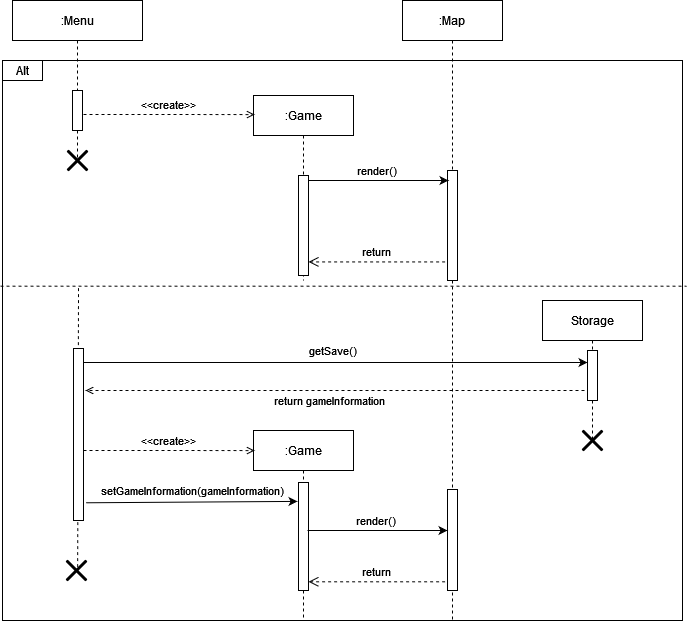

The diagram above was exported from draw.io. Its source (the exported page's mxGraphModel, read from the mxfile embedded in the PNG):
<mxGraphModel dx="1016" dy="537" grid="1" gridSize="10" guides="1" tooltips="1" connect="1" arrows="1" fold="1" page="1" pageScale="1" pageWidth="850" pageHeight="1100" math="0" shadow="0">
  <root>
    <mxCell id="0" />
    <mxCell id="1" parent="0" />
    <mxCell id="xglsgSpCvyDxZYR7D90e-7" value="" style="rounded=0;whiteSpace=wrap;html=1;" vertex="1" parent="1">
      <mxGeometry x="110" y="140" width="680" height="560" as="geometry" />
    </mxCell>
    <mxCell id="3nuBFxr9cyL0pnOWT2aG-5" value=":Game" style="shape=umlLifeline;perimeter=lifelinePerimeter;container=1;collapsible=0;recursiveResize=0;rounded=0;shadow=0;strokeWidth=1;" parent="1" vertex="1">
      <mxGeometry x="361" y="175" width="100" height="185" as="geometry" />
    </mxCell>
    <mxCell id="3nuBFxr9cyL0pnOWT2aG-6" value="" style="points=[];perimeter=orthogonalPerimeter;rounded=0;shadow=0;strokeWidth=1;" parent="3nuBFxr9cyL0pnOWT2aG-5" vertex="1">
      <mxGeometry x="45" y="80" width="10" height="100" as="geometry" />
    </mxCell>
    <mxCell id="3nuBFxr9cyL0pnOWT2aG-8" value="&lt;&lt;create&gt;&gt;" style="verticalAlign=bottom;endArrow=open;entryX=-0.186;entryY=0.063;shadow=0;strokeWidth=1;entryDx=0;entryDy=0;entryPerimeter=0;endFill=0;dashed=1;" parent="1" edge="1">
      <mxGeometry x="-0.0067" relative="1" as="geometry">
        <mxPoint x="191" y="194" as="sourcePoint" />
        <mxPoint x="362.1400000000001" y="194.08000000000004" as="targetPoint" />
        <Array as="points">
          <mxPoint x="316" y="194" />
        </Array>
        <mxPoint as="offset" />
      </mxGeometry>
    </mxCell>
    <mxCell id="xglsgSpCvyDxZYR7D90e-1" value=":Map" style="shape=umlLifeline;perimeter=lifelinePerimeter;container=1;collapsible=0;recursiveResize=0;rounded=0;shadow=0;strokeWidth=1;" vertex="1" parent="1">
      <mxGeometry x="510" y="80" width="100" height="620" as="geometry" />
    </mxCell>
    <mxCell id="xglsgSpCvyDxZYR7D90e-2" value="" style="points=[];perimeter=orthogonalPerimeter;rounded=0;shadow=0;strokeWidth=1;" vertex="1" parent="xglsgSpCvyDxZYR7D90e-1">
      <mxGeometry x="45" y="170" width="10" height="110" as="geometry" />
    </mxCell>
    <mxCell id="xglsgSpCvyDxZYR7D90e-41" value="return" style="verticalAlign=bottom;endArrow=open;dashed=1;endSize=8;shadow=0;strokeWidth=1;exitX=-0.243;exitY=0.831;exitDx=0;exitDy=0;exitPerimeter=0;" edge="1" parent="xglsgSpCvyDxZYR7D90e-1">
      <mxGeometry relative="1" as="geometry">
        <mxPoint x="-94" y="581.29" as="targetPoint" />
        <mxPoint x="42.56999999999971" y="581.29" as="sourcePoint" />
      </mxGeometry>
    </mxCell>
    <mxCell id="xglsgSpCvyDxZYR7D90e-3" value="render()" style="verticalAlign=bottom;endArrow=classic;shadow=0;strokeWidth=1;endFill=1;" edge="1" parent="1">
      <mxGeometry x="-0.0067" relative="1" as="geometry">
        <mxPoint x="416" y="260" as="sourcePoint" />
        <mxPoint x="556" y="260" as="targetPoint" />
        <Array as="points">
          <mxPoint x="548" y="260" />
        </Array>
        <mxPoint as="offset" />
      </mxGeometry>
    </mxCell>
    <mxCell id="xglsgSpCvyDxZYR7D90e-9" value="" style="endArrow=none;dashed=1;html=1;rounded=0;exitX=-0.003;exitY=0.403;exitDx=0;exitDy=0;exitPerimeter=0;entryX=1.006;entryY=0.403;entryDx=0;entryDy=0;entryPerimeter=0;" edge="1" parent="1" source="xglsgSpCvyDxZYR7D90e-7" target="xglsgSpCvyDxZYR7D90e-7">
      <mxGeometry width="50" height="50" relative="1" as="geometry">
        <mxPoint x="108.98" y="360.20000000000005" as="sourcePoint" />
        <mxPoint x="800" y="370" as="targetPoint" />
      </mxGeometry>
    </mxCell>
    <mxCell id="xglsgSpCvyDxZYR7D90e-12" value="" style="shape=umlDestroy;whiteSpace=wrap;html=1;strokeWidth=3;" vertex="1" parent="1">
      <mxGeometry x="175" y="230" width="20" height="20" as="geometry" />
    </mxCell>
    <mxCell id="xglsgSpCvyDxZYR7D90e-4" value="return" style="verticalAlign=bottom;endArrow=open;dashed=1;endSize=8;shadow=0;strokeWidth=1;exitX=-0.243;exitY=0.831;exitDx=0;exitDy=0;exitPerimeter=0;" edge="1" parent="1" source="xglsgSpCvyDxZYR7D90e-2" target="3nuBFxr9cyL0pnOWT2aG-6">
      <mxGeometry relative="1" as="geometry">
        <mxPoint x="417" y="291.64" as="targetPoint" />
        <mxPoint x="565" y="292" as="sourcePoint" />
      </mxGeometry>
    </mxCell>
    <mxCell id="xglsgSpCvyDxZYR7D90e-21" value="" style="endArrow=none;dashed=1;html=1;rounded=0;strokeColor=default;exitX=0.557;exitY=0.329;exitDx=0;exitDy=0;exitPerimeter=0;" edge="1" parent="1" source="xglsgSpCvyDxZYR7D90e-38">
      <mxGeometry width="50" height="50" relative="1" as="geometry">
        <mxPoint x="185.42000000000007" y="576.1399999999999" as="sourcePoint" />
        <mxPoint x="186" y="366" as="targetPoint" />
      </mxGeometry>
    </mxCell>
    <mxCell id="xglsgSpCvyDxZYR7D90e-36" value="getSave()" style="edgeStyle=orthogonalEdgeStyle;rounded=0;orthogonalLoop=1;jettySize=auto;html=1;entryX=0.5;entryY=0.58;entryDx=0;entryDy=0;entryPerimeter=0;strokeColor=default;endArrow=classic;endFill=1;" edge="1" parent="1">
      <mxGeometry x="-0.002" y="12" relative="1" as="geometry">
        <mxPoint x="186" y="442" as="sourcePoint" />
        <mxPoint x="694.9999999999998" y="442" as="targetPoint" />
        <mxPoint as="offset" />
      </mxGeometry>
    </mxCell>
    <mxCell id="xglsgSpCvyDxZYR7D90e-13" value="" style="points=[];perimeter=orthogonalPerimeter;rounded=0;shadow=0;strokeWidth=1;" vertex="1" parent="1">
      <mxGeometry x="181" y="428" width="10" height="172" as="geometry" />
    </mxCell>
    <mxCell id="xglsgSpCvyDxZYR7D90e-15" value=":Menu" style="shape=umlLifeline;perimeter=lifelinePerimeter;container=1;collapsible=0;recursiveResize=0;rounded=0;shadow=0;strokeWidth=1;" vertex="1" parent="1">
      <mxGeometry x="120" y="80" width="130" height="160" as="geometry" />
    </mxCell>
    <mxCell id="xglsgSpCvyDxZYR7D90e-16" value="" style="points=[];perimeter=orthogonalPerimeter;rounded=0;shadow=0;strokeWidth=1;" vertex="1" parent="xglsgSpCvyDxZYR7D90e-15">
      <mxGeometry x="60" y="90" width="10" height="40" as="geometry" />
    </mxCell>
    <mxCell id="xglsgSpCvyDxZYR7D90e-17" value="Alt" style="rounded=0;whiteSpace=wrap;html=1;" vertex="1" parent="xglsgSpCvyDxZYR7D90e-15">
      <mxGeometry x="-10" y="60" width="40" height="20" as="geometry" />
    </mxCell>
    <mxCell id="xglsgSpCvyDxZYR7D90e-20" value="" style="endArrow=none;dashed=1;html=1;rounded=0;strokeColor=none;" edge="1" parent="1" source="xglsgSpCvyDxZYR7D90e-7">
      <mxGeometry width="50" height="50" relative="1" as="geometry">
        <mxPoint x="140" y="460" as="sourcePoint" />
        <mxPoint x="190" y="410" as="targetPoint" />
      </mxGeometry>
    </mxCell>
    <mxCell id="xglsgSpCvyDxZYR7D90e-24" value="Storage" style="shape=umlLifeline;perimeter=lifelinePerimeter;container=1;collapsible=0;recursiveResize=0;rounded=0;shadow=0;strokeWidth=1;" vertex="1" parent="1">
      <mxGeometry x="650" y="380" width="100" height="140" as="geometry" />
    </mxCell>
    <mxCell id="xglsgSpCvyDxZYR7D90e-25" value="" style="points=[];perimeter=orthogonalPerimeter;rounded=0;shadow=0;strokeWidth=1;" vertex="1" parent="xglsgSpCvyDxZYR7D90e-24">
      <mxGeometry x="45" y="50" width="10" height="50" as="geometry" />
    </mxCell>
    <mxCell id="xglsgSpCvyDxZYR7D90e-43" value="" style="shape=umlDestroy;whiteSpace=wrap;html=1;strokeWidth=3;" vertex="1" parent="xglsgSpCvyDxZYR7D90e-24">
      <mxGeometry x="40" y="130" width="20" height="20" as="geometry" />
    </mxCell>
    <mxCell id="xglsgSpCvyDxZYR7D90e-28" value=":Game" style="shape=umlLifeline;perimeter=lifelinePerimeter;container=1;collapsible=0;recursiveResize=0;rounded=0;shadow=0;strokeWidth=1;" vertex="1" parent="1">
      <mxGeometry x="361" y="510" width="100" height="190" as="geometry" />
    </mxCell>
    <mxCell id="xglsgSpCvyDxZYR7D90e-29" value="" style="points=[];perimeter=orthogonalPerimeter;rounded=0;shadow=0;strokeWidth=1;" vertex="1" parent="xglsgSpCvyDxZYR7D90e-28">
      <mxGeometry x="45" y="52" width="10" height="108" as="geometry" />
    </mxCell>
    <mxCell id="xglsgSpCvyDxZYR7D90e-37" value="return gameInformation" style="edgeStyle=orthogonalEdgeStyle;rounded=0;orthogonalLoop=1;jettySize=auto;html=1;entryX=0.5;entryY=0.58;entryDx=0;entryDy=0;entryPerimeter=0;strokeColor=default;endArrow=open;endFill=0;dashed=1;" edge="1" parent="1">
      <mxGeometry x="0.0216" y="10" relative="1" as="geometry">
        <mxPoint x="692" y="470" as="sourcePoint" />
        <mxPoint x="193" y="470" as="targetPoint" />
        <mxPoint as="offset" />
      </mxGeometry>
    </mxCell>
    <mxCell id="xglsgSpCvyDxZYR7D90e-38" value="" style="shape=umlDestroy;whiteSpace=wrap;html=1;strokeWidth=3;" vertex="1" parent="1">
      <mxGeometry x="174" y="640" width="20" height="20" as="geometry" />
    </mxCell>
    <mxCell id="xglsgSpCvyDxZYR7D90e-39" value="&lt;&lt;create&gt;&gt;" style="verticalAlign=bottom;endArrow=open;entryX=-0.186;entryY=0.063;shadow=0;strokeWidth=1;entryDx=0;entryDy=0;entryPerimeter=0;endFill=0;dashed=1;" edge="1" parent="1">
      <mxGeometry x="-0.0067" relative="1" as="geometry">
        <mxPoint x="191" y="530" as="sourcePoint" />
        <mxPoint x="362.1400000000001" y="530.08" as="targetPoint" />
        <Array as="points">
          <mxPoint x="316" y="530" />
        </Array>
        <mxPoint as="offset" />
      </mxGeometry>
    </mxCell>
    <mxCell id="xglsgSpCvyDxZYR7D90e-42" value="" style="rounded=0;whiteSpace=wrap;html=1;" vertex="1" parent="1">
      <mxGeometry x="555" y="569" width="10" height="101" as="geometry" />
    </mxCell>
    <mxCell id="xglsgSpCvyDxZYR7D90e-44" value="setGameInformation(gameInformation)" style="endArrow=classic;html=1;rounded=0;strokeColor=default;exitX=1.157;exitY=0.897;exitDx=0;exitDy=0;exitPerimeter=0;entryX=-0.2;entryY=0.175;entryDx=0;entryDy=0;entryPerimeter=0;" edge="1" parent="1">
      <mxGeometry x="0.0075" y="12" width="50" height="50" relative="1" as="geometry">
        <mxPoint x="193.57000000000016" y="582.2840000000001" as="sourcePoint" />
        <mxPoint x="405" y="580.9000000000001" as="targetPoint" />
        <mxPoint as="offset" />
      </mxGeometry>
    </mxCell>
    <mxCell id="xglsgSpCvyDxZYR7D90e-40" value="render()" style="verticalAlign=bottom;endArrow=classic;shadow=0;strokeWidth=1;endFill=1;" edge="1" parent="1">
      <mxGeometry x="-0.0067" relative="1" as="geometry">
        <mxPoint x="415" y="610" as="sourcePoint" />
        <mxPoint x="555" y="610" as="targetPoint" />
        <Array as="points">
          <mxPoint x="547" y="610" />
        </Array>
        <mxPoint as="offset" />
      </mxGeometry>
    </mxCell>
  </root>
</mxGraphModel>